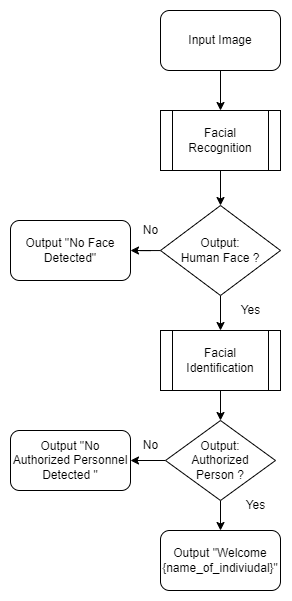

The diagram above was exported from draw.io. Its source (the exported page's mxGraphModel, read from the mxfile embedded in the PNG):
<mxGraphModel dx="514" dy="887" grid="1" gridSize="10" guides="1" tooltips="1" connect="1" arrows="1" fold="1" page="1" pageScale="1" pageWidth="850" pageHeight="1100" math="0" shadow="0">
  <root>
    <mxCell id="0" />
    <mxCell id="1" parent="0" />
    <mxCell id="2lLTpsfmyD48QjnjMFQn-9" style="edgeStyle=orthogonalEdgeStyle;rounded=0;orthogonalLoop=1;jettySize=auto;html=1;exitX=0.5;exitY=1;exitDx=0;exitDy=0;entryX=0.5;entryY=0;entryDx=0;entryDy=0;" edge="1" parent="1" source="2lLTpsfmyD48QjnjMFQn-1" target="2lLTpsfmyD48QjnjMFQn-2">
      <mxGeometry relative="1" as="geometry" />
    </mxCell>
    <mxCell id="2lLTpsfmyD48QjnjMFQn-1" value="Input Image" style="rounded=1;whiteSpace=wrap;html=1;" vertex="1" parent="1">
      <mxGeometry x="170" y="110" width="120" height="60" as="geometry" />
    </mxCell>
    <mxCell id="2lLTpsfmyD48QjnjMFQn-10" style="edgeStyle=orthogonalEdgeStyle;rounded=0;orthogonalLoop=1;jettySize=auto;html=1;exitX=0.5;exitY=1;exitDx=0;exitDy=0;entryX=0.5;entryY=0;entryDx=0;entryDy=0;" edge="1" parent="1" source="2lLTpsfmyD48QjnjMFQn-2" target="2lLTpsfmyD48QjnjMFQn-3">
      <mxGeometry relative="1" as="geometry" />
    </mxCell>
    <mxCell id="2lLTpsfmyD48QjnjMFQn-2" value="Facial Recognition" style="shape=process;whiteSpace=wrap;html=1;backgroundOutline=1;" vertex="1" parent="1">
      <mxGeometry x="170" y="210" width="120" height="60" as="geometry" />
    </mxCell>
    <mxCell id="2lLTpsfmyD48QjnjMFQn-11" style="edgeStyle=orthogonalEdgeStyle;rounded=0;orthogonalLoop=1;jettySize=auto;html=1;exitX=0.5;exitY=1;exitDx=0;exitDy=0;entryX=0.5;entryY=0;entryDx=0;entryDy=0;" edge="1" parent="1" source="2lLTpsfmyD48QjnjMFQn-3" target="2lLTpsfmyD48QjnjMFQn-8">
      <mxGeometry relative="1" as="geometry" />
    </mxCell>
    <mxCell id="2lLTpsfmyD48QjnjMFQn-12" style="edgeStyle=orthogonalEdgeStyle;rounded=0;orthogonalLoop=1;jettySize=auto;html=1;entryX=1;entryY=0.5;entryDx=0;entryDy=0;" edge="1" parent="1" source="2lLTpsfmyD48QjnjMFQn-3" target="2lLTpsfmyD48QjnjMFQn-4">
      <mxGeometry relative="1" as="geometry" />
    </mxCell>
    <mxCell id="2lLTpsfmyD48QjnjMFQn-3" value="Output: &lt;br&gt;Human Face ?" style="rhombus;whiteSpace=wrap;html=1;" vertex="1" parent="1">
      <mxGeometry x="170" y="305" width="120" height="90" as="geometry" />
    </mxCell>
    <mxCell id="2lLTpsfmyD48QjnjMFQn-4" value="Output &quot;No Face Detected&quot;" style="rounded=1;whiteSpace=wrap;html=1;" vertex="1" parent="1">
      <mxGeometry x="20" y="320" width="120" height="60" as="geometry" />
    </mxCell>
    <mxCell id="2lLTpsfmyD48QjnjMFQn-5" value="Output &quot;No Authorized Personnel Detected&lt;span style=&quot;background-color: initial;&quot;&gt;&amp;nbsp;&quot;&lt;/span&gt;" style="rounded=1;whiteSpace=wrap;html=1;" vertex="1" parent="1">
      <mxGeometry x="20" y="530" width="120" height="60" as="geometry" />
    </mxCell>
    <mxCell id="2lLTpsfmyD48QjnjMFQn-6" value="Output &quot;Welcome {name_of_indiviudal}&quot;" style="rounded=1;whiteSpace=wrap;html=1;" vertex="1" parent="1">
      <mxGeometry x="170" y="630" width="120" height="60" as="geometry" />
    </mxCell>
    <mxCell id="2lLTpsfmyD48QjnjMFQn-14" style="edgeStyle=orthogonalEdgeStyle;rounded=0;orthogonalLoop=1;jettySize=auto;html=1;exitX=0.5;exitY=1;exitDx=0;exitDy=0;entryX=0.5;entryY=0;entryDx=0;entryDy=0;" edge="1" parent="1" source="2lLTpsfmyD48QjnjMFQn-7" target="2lLTpsfmyD48QjnjMFQn-6">
      <mxGeometry relative="1" as="geometry" />
    </mxCell>
    <mxCell id="2lLTpsfmyD48QjnjMFQn-15" style="edgeStyle=orthogonalEdgeStyle;rounded=0;orthogonalLoop=1;jettySize=auto;html=1;exitX=0;exitY=0.5;exitDx=0;exitDy=0;entryX=1;entryY=0.5;entryDx=0;entryDy=0;" edge="1" parent="1" source="2lLTpsfmyD48QjnjMFQn-7" target="2lLTpsfmyD48QjnjMFQn-5">
      <mxGeometry relative="1" as="geometry">
        <mxPoint x="140" y="560" as="targetPoint" />
      </mxGeometry>
    </mxCell>
    <mxCell id="2lLTpsfmyD48QjnjMFQn-7" value="Output: &lt;br&gt;Authorized &lt;br&gt;Person ?" style="rhombus;whiteSpace=wrap;html=1;" vertex="1" parent="1">
      <mxGeometry x="175" y="520" width="110" height="80" as="geometry" />
    </mxCell>
    <mxCell id="2lLTpsfmyD48QjnjMFQn-13" style="edgeStyle=orthogonalEdgeStyle;rounded=0;orthogonalLoop=1;jettySize=auto;html=1;" edge="1" parent="1" source="2lLTpsfmyD48QjnjMFQn-8" target="2lLTpsfmyD48QjnjMFQn-7">
      <mxGeometry relative="1" as="geometry" />
    </mxCell>
    <mxCell id="2lLTpsfmyD48QjnjMFQn-8" value="Facial Identification" style="shape=process;whiteSpace=wrap;html=1;backgroundOutline=1;" vertex="1" parent="1">
      <mxGeometry x="170" y="430" width="120" height="60" as="geometry" />
    </mxCell>
    <mxCell id="2lLTpsfmyD48QjnjMFQn-16" value="No" style="text;html=1;align=center;verticalAlign=middle;resizable=0;points=[];autosize=1;strokeColor=none;fillColor=none;" vertex="1" parent="1">
      <mxGeometry x="140" y="315" width="40" height="30" as="geometry" />
    </mxCell>
    <mxCell id="2lLTpsfmyD48QjnjMFQn-17" value="Yes" style="text;html=1;align=center;verticalAlign=middle;resizable=0;points=[];autosize=1;strokeColor=none;fillColor=none;" vertex="1" parent="1">
      <mxGeometry x="240" y="395" width="40" height="30" as="geometry" />
    </mxCell>
    <mxCell id="2lLTpsfmyD48QjnjMFQn-18" value="Yes" style="text;html=1;align=center;verticalAlign=middle;resizable=0;points=[];autosize=1;strokeColor=none;fillColor=none;" vertex="1" parent="1">
      <mxGeometry x="245" y="590" width="40" height="30" as="geometry" />
    </mxCell>
    <mxCell id="2lLTpsfmyD48QjnjMFQn-19" value="No" style="text;html=1;align=center;verticalAlign=middle;resizable=0;points=[];autosize=1;strokeColor=none;fillColor=none;" vertex="1" parent="1">
      <mxGeometry x="140" y="530" width="40" height="30" as="geometry" />
    </mxCell>
  </root>
</mxGraphModel>